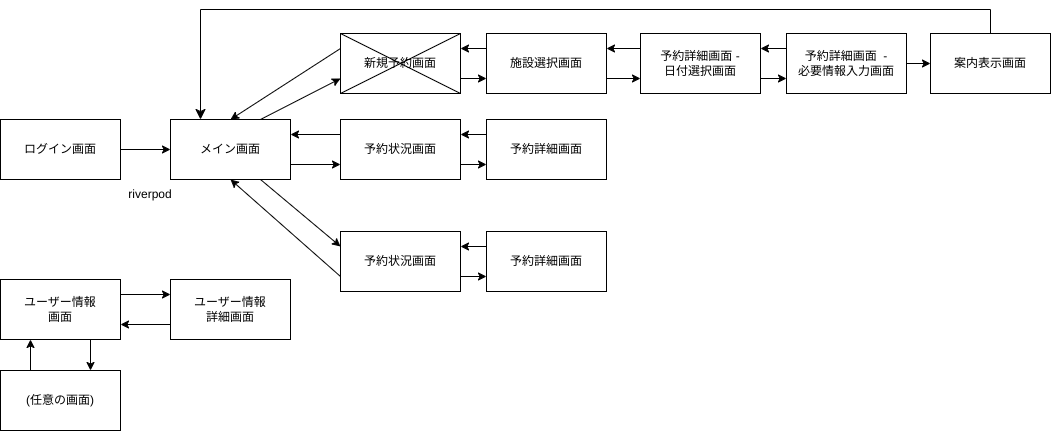

The diagram above was exported from draw.io. Its source (the exported page's mxGraphModel, read from the mxfile embedded in the PNG):
<mxGraphModel dx="801" dy="1756" grid="1" gridSize="10" guides="1" tooltips="1" connect="1" arrows="1" fold="1" page="1" pageScale="1" pageWidth="827" pageHeight="1169" math="0" shadow="0">
  <root>
    <mxCell id="0" />
    <mxCell id="1" parent="0" />
    <mxCell id="2" value="ログイン画面" style="rounded=0;whiteSpace=wrap;html=1;" parent="1" vertex="1">
      <mxGeometry x="60" y="80" width="120" height="60" as="geometry" />
    </mxCell>
    <mxCell id="3" value="メイン画面" style="rounded=0;whiteSpace=wrap;html=1;" parent="1" vertex="1">
      <mxGeometry x="230" y="80" width="120" height="60" as="geometry" />
    </mxCell>
    <mxCell id="4" value="予約状況画面" style="rounded=0;whiteSpace=wrap;html=1;" parent="1" vertex="1">
      <mxGeometry x="400" y="80" width="120" height="60" as="geometry" />
    </mxCell>
    <mxCell id="5" value="" style="endArrow=classic;html=1;exitX=1;exitY=0.75;exitDx=0;exitDy=0;entryX=0;entryY=0.75;entryDx=0;entryDy=0;" parent="1" source="3" target="4" edge="1">
      <mxGeometry width="50" height="50" relative="1" as="geometry">
        <mxPoint x="760" y="430" as="sourcePoint" />
        <mxPoint x="810" y="380" as="targetPoint" />
      </mxGeometry>
    </mxCell>
    <mxCell id="6" value="" style="endArrow=classic;html=1;exitX=0;exitY=0.25;exitDx=0;exitDy=0;entryX=1;entryY=0.25;entryDx=0;entryDy=0;" parent="1" source="4" target="3" edge="1">
      <mxGeometry width="50" height="50" relative="1" as="geometry">
        <mxPoint x="360" y="135" as="sourcePoint" />
        <mxPoint x="370" y="70" as="targetPoint" />
      </mxGeometry>
    </mxCell>
    <mxCell id="7" value="予約詳細画面" style="rounded=0;whiteSpace=wrap;html=1;" parent="1" vertex="1">
      <mxGeometry x="546" y="80" width="120" height="60" as="geometry" />
    </mxCell>
    <mxCell id="8" value="" style="endArrow=classic;html=1;exitX=0;exitY=0.25;exitDx=0;exitDy=0;entryX=1;entryY=0.25;entryDx=0;entryDy=0;" parent="1" source="7" target="4" edge="1">
      <mxGeometry width="50" height="50" relative="1" as="geometry">
        <mxPoint x="410" y="105" as="sourcePoint" />
        <mxPoint x="360" y="105" as="targetPoint" />
      </mxGeometry>
    </mxCell>
    <mxCell id="9" value="" style="endArrow=classic;html=1;entryX=0;entryY=0.75;entryDx=0;entryDy=0;exitX=1;exitY=0.75;exitDx=0;exitDy=0;" parent="1" source="4" target="7" edge="1">
      <mxGeometry width="50" height="50" relative="1" as="geometry">
        <mxPoint x="530" y="140" as="sourcePoint" />
        <mxPoint x="410" y="135" as="targetPoint" />
      </mxGeometry>
    </mxCell>
    <mxCell id="10" value="" style="endArrow=classic;html=1;exitX=1;exitY=0.5;exitDx=0;exitDy=0;entryX=0;entryY=0.5;entryDx=0;entryDy=0;" parent="1" source="2" target="3" edge="1">
      <mxGeometry width="50" height="50" relative="1" as="geometry">
        <mxPoint x="760" y="430" as="sourcePoint" />
        <mxPoint x="810" y="380" as="targetPoint" />
      </mxGeometry>
    </mxCell>
    <mxCell id="11" value="新規予約画面" style="rounded=0;whiteSpace=wrap;html=1;" parent="1" vertex="1">
      <mxGeometry x="400" y="-6" width="120" height="60" as="geometry" />
    </mxCell>
    <mxCell id="12" value="施設選択画面" style="rounded=0;whiteSpace=wrap;html=1;" parent="1" vertex="1">
      <mxGeometry x="546" y="-6" width="120" height="60" as="geometry" />
    </mxCell>
    <mxCell id="13" value="" style="endArrow=classic;html=1;exitX=0;exitY=0.25;exitDx=0;exitDy=0;entryX=1;entryY=0.25;entryDx=0;entryDy=0;" parent="1" source="12" target="11" edge="1">
      <mxGeometry width="50" height="50" relative="1" as="geometry">
        <mxPoint x="410" y="19" as="sourcePoint" />
        <mxPoint x="360" y="19" as="targetPoint" />
      </mxGeometry>
    </mxCell>
    <mxCell id="14" value="" style="endArrow=classic;html=1;entryX=0;entryY=0.75;entryDx=0;entryDy=0;exitX=1;exitY=0.75;exitDx=0;exitDy=0;" parent="1" source="11" target="12" edge="1">
      <mxGeometry width="50" height="50" relative="1" as="geometry">
        <mxPoint x="540" y="60" as="sourcePoint" />
        <mxPoint x="410" y="49" as="targetPoint" />
      </mxGeometry>
    </mxCell>
    <mxCell id="15" value="予約詳細画面 -&lt;br&gt;日付選択画面" style="rounded=0;whiteSpace=wrap;html=1;" parent="1" vertex="1">
      <mxGeometry x="700" y="-6" width="120" height="60" as="geometry" />
    </mxCell>
    <mxCell id="16" value="予約詳細画面&amp;nbsp; -&lt;br&gt;必要情報入力画面" style="rounded=0;whiteSpace=wrap;html=1;" parent="1" vertex="1">
      <mxGeometry x="846" y="-6" width="120" height="60" as="geometry" />
    </mxCell>
    <mxCell id="18" value="" style="endArrow=classic;html=1;entryX=0;entryY=0.75;entryDx=0;entryDy=0;exitX=1;exitY=0.75;exitDx=0;exitDy=0;" parent="1" source="15" target="16" edge="1">
      <mxGeometry width="50" height="50" relative="1" as="geometry">
        <mxPoint x="830" y="60" as="sourcePoint" />
        <mxPoint x="710" y="49" as="targetPoint" />
      </mxGeometry>
    </mxCell>
    <mxCell id="19" value="案内表示画面" style="rounded=0;whiteSpace=wrap;html=1;" parent="1" vertex="1">
      <mxGeometry x="990" y="-6" width="120" height="60" as="geometry" />
    </mxCell>
    <mxCell id="22" value="" style="endArrow=classic;html=1;entryX=0;entryY=0.5;entryDx=0;entryDy=0;exitX=1;exitY=0.5;exitDx=0;exitDy=0;" parent="1" source="16" target="19" edge="1">
      <mxGeometry width="50" height="50" relative="1" as="geometry">
        <mxPoint x="1110" y="39" as="sourcePoint" />
        <mxPoint x="1136" y="39" as="targetPoint" />
      </mxGeometry>
    </mxCell>
    <mxCell id="23" value="" style="endArrow=classic;html=1;entryX=1;entryY=0.25;entryDx=0;entryDy=0;exitX=0;exitY=0.25;exitDx=0;exitDy=0;" parent="1" source="15" target="12" edge="1">
      <mxGeometry width="50" height="50" relative="1" as="geometry">
        <mxPoint x="760" y="320" as="sourcePoint" />
        <mxPoint x="810" y="270" as="targetPoint" />
      </mxGeometry>
    </mxCell>
    <mxCell id="24" value="" style="endArrow=classic;html=1;entryX=0;entryY=0.75;entryDx=0;entryDy=0;exitX=1;exitY=0.75;exitDx=0;exitDy=0;" parent="1" source="12" target="15" edge="1">
      <mxGeometry width="50" height="50" relative="1" as="geometry">
        <mxPoint x="770" y="330" as="sourcePoint" />
        <mxPoint x="820" y="280" as="targetPoint" />
      </mxGeometry>
    </mxCell>
    <mxCell id="25" value="" style="endArrow=classic;html=1;exitX=0.75;exitY=0;exitDx=0;exitDy=0;entryX=0;entryY=0.75;entryDx=0;entryDy=0;" parent="1" source="3" target="11" edge="1">
      <mxGeometry width="50" height="50" relative="1" as="geometry">
        <mxPoint x="760" y="320" as="sourcePoint" />
        <mxPoint x="810" y="270" as="targetPoint" />
      </mxGeometry>
    </mxCell>
    <mxCell id="26" value="予約状況画面" style="rounded=0;whiteSpace=wrap;html=1;" parent="1" vertex="1">
      <mxGeometry x="400" y="192" width="120" height="60" as="geometry" />
    </mxCell>
    <mxCell id="27" value="予約詳細画面" style="rounded=0;whiteSpace=wrap;html=1;" parent="1" vertex="1">
      <mxGeometry x="546" y="192" width="120" height="60" as="geometry" />
    </mxCell>
    <mxCell id="28" value="" style="endArrow=classic;html=1;exitX=0;exitY=0.25;exitDx=0;exitDy=0;entryX=1;entryY=0.25;entryDx=0;entryDy=0;" parent="1" source="27" target="26" edge="1">
      <mxGeometry width="50" height="50" relative="1" as="geometry">
        <mxPoint x="410" y="217" as="sourcePoint" />
        <mxPoint x="360" y="217" as="targetPoint" />
      </mxGeometry>
    </mxCell>
    <mxCell id="29" value="" style="endArrow=classic;html=1;entryX=0;entryY=0.75;entryDx=0;entryDy=0;" parent="1" target="27" edge="1">
      <mxGeometry width="50" height="50" relative="1" as="geometry">
        <mxPoint x="520" y="237" as="sourcePoint" />
        <mxPoint x="410" y="247" as="targetPoint" />
      </mxGeometry>
    </mxCell>
    <mxCell id="30" value="" style="endArrow=classic;html=1;entryX=1;entryY=0.25;entryDx=0;entryDy=0;exitX=0;exitY=0.25;exitDx=0;exitDy=0;" parent="1" source="16" target="15" edge="1">
      <mxGeometry width="50" height="50" relative="1" as="geometry">
        <mxPoint x="1000" y="-18" as="sourcePoint" />
        <mxPoint x="976" y="-18" as="targetPoint" />
      </mxGeometry>
    </mxCell>
    <mxCell id="31" value="" style="endArrow=classic;html=1;exitX=0.75;exitY=1;exitDx=0;exitDy=0;entryX=0;entryY=0.25;entryDx=0;entryDy=0;" parent="1" source="3" target="26" edge="1">
      <mxGeometry width="50" height="50" relative="1" as="geometry">
        <mxPoint x="330" y="90" as="sourcePoint" />
        <mxPoint x="410" y="34" as="targetPoint" />
      </mxGeometry>
    </mxCell>
    <mxCell id="36" value="ユーザー情報&lt;br&gt;画面" style="rounded=0;whiteSpace=wrap;html=1;" parent="1" vertex="1">
      <mxGeometry x="60" y="240" width="120" height="60" as="geometry" />
    </mxCell>
    <mxCell id="37" value="ユーザー情報&lt;br&gt;詳細画面" style="rounded=0;whiteSpace=wrap;html=1;" parent="1" vertex="1">
      <mxGeometry x="230" y="240" width="120" height="60" as="geometry" />
    </mxCell>
    <mxCell id="38" value="" style="endArrow=classic;html=1;exitX=1;exitY=0.25;exitDx=0;exitDy=0;entryX=0;entryY=0.25;entryDx=0;entryDy=0;" parent="1" source="36" target="37" edge="1">
      <mxGeometry width="50" height="50" relative="1" as="geometry">
        <mxPoint x="760" y="590" as="sourcePoint" />
        <mxPoint x="810" y="540" as="targetPoint" />
      </mxGeometry>
    </mxCell>
    <mxCell id="39" value="" style="endArrow=classic;html=1;exitX=0;exitY=0.75;exitDx=0;exitDy=0;entryX=1;entryY=0.75;entryDx=0;entryDy=0;" parent="1" source="37" target="36" edge="1">
      <mxGeometry width="50" height="50" relative="1" as="geometry">
        <mxPoint x="190" y="265" as="sourcePoint" />
        <mxPoint x="240" y="265" as="targetPoint" />
      </mxGeometry>
    </mxCell>
    <mxCell id="40" value="" style="endArrow=classic;html=1;entryX=0.25;entryY=1;entryDx=0;entryDy=0;exitX=0.25;exitY=0;exitDx=0;exitDy=0;" parent="1" target="36" edge="1">
      <mxGeometry width="50" height="50" relative="1" as="geometry">
        <mxPoint x="90" y="341" as="sourcePoint" />
        <mxPoint x="320" y="293" as="targetPoint" />
      </mxGeometry>
    </mxCell>
    <mxCell id="41" value="(任意の画面)" style="rounded=0;whiteSpace=wrap;html=1;" parent="1" vertex="1">
      <mxGeometry x="60" y="331" width="120" height="60" as="geometry" />
    </mxCell>
    <mxCell id="42" value="" style="endArrow=classic;html=1;exitX=0.75;exitY=1;exitDx=0;exitDy=0;entryX=0.75;entryY=0;entryDx=0;entryDy=0;" parent="1" source="36" target="41" edge="1">
      <mxGeometry width="50" height="50" relative="1" as="geometry">
        <mxPoint x="100" y="351" as="sourcePoint" />
        <mxPoint x="230" y="323" as="targetPoint" />
      </mxGeometry>
    </mxCell>
    <mxCell id="44" value="" style="edgeStyle=elbowEdgeStyle;elbow=horizontal;endArrow=classic;html=1;curved=0;rounded=0;endSize=8;startSize=8;exitX=0.5;exitY=0;exitDx=0;exitDy=0;entryX=0.25;entryY=0;entryDx=0;entryDy=0;" parent="1" source="19" target="3" edge="1">
      <mxGeometry width="50" height="50" relative="1" as="geometry">
        <mxPoint x="750" y="320" as="sourcePoint" />
        <mxPoint x="800" y="270" as="targetPoint" />
        <Array as="points">
          <mxPoint x="430" y="-30" />
        </Array>
      </mxGeometry>
    </mxCell>
    <mxCell id="45" value="" style="endArrow=classic;html=1;exitX=0;exitY=0.25;exitDx=0;exitDy=0;entryX=0.5;entryY=0;entryDx=0;entryDy=0;" parent="1" source="11" target="3" edge="1">
      <mxGeometry width="50" height="50" relative="1" as="geometry">
        <mxPoint x="330" y="90" as="sourcePoint" />
        <mxPoint x="410" y="49" as="targetPoint" />
      </mxGeometry>
    </mxCell>
    <mxCell id="46" value="" style="endArrow=classic;html=1;exitX=0;exitY=0.75;exitDx=0;exitDy=0;entryX=0.5;entryY=1;entryDx=0;entryDy=0;" parent="1" source="26" target="3" edge="1">
      <mxGeometry width="50" height="50" relative="1" as="geometry">
        <mxPoint x="330" y="150" as="sourcePoint" />
        <mxPoint x="410" y="217" as="targetPoint" />
      </mxGeometry>
    </mxCell>
    <mxCell id="47" value="riverpod" style="text;html=1;strokeColor=none;fillColor=none;align=center;verticalAlign=middle;whiteSpace=wrap;rounded=0;" vertex="1" parent="1">
      <mxGeometry x="180" y="140" width="60" height="30" as="geometry" />
    </mxCell>
    <mxCell id="50" value="" style="endArrow=none;html=1;exitX=0;exitY=1;exitDx=0;exitDy=0;entryX=1;entryY=0;entryDx=0;entryDy=0;" edge="1" parent="1" source="11" target="11">
      <mxGeometry width="50" height="50" relative="1" as="geometry">
        <mxPoint x="620" y="110" as="sourcePoint" />
        <mxPoint x="670" y="60" as="targetPoint" />
      </mxGeometry>
    </mxCell>
    <mxCell id="51" value="" style="endArrow=none;html=1;exitX=0;exitY=0;exitDx=0;exitDy=0;entryX=1;entryY=1;entryDx=0;entryDy=0;" edge="1" parent="1" source="11" target="11">
      <mxGeometry width="50" height="50" relative="1" as="geometry">
        <mxPoint x="410" y="64" as="sourcePoint" />
        <mxPoint x="530" y="4" as="targetPoint" />
      </mxGeometry>
    </mxCell>
  </root>
</mxGraphModel>